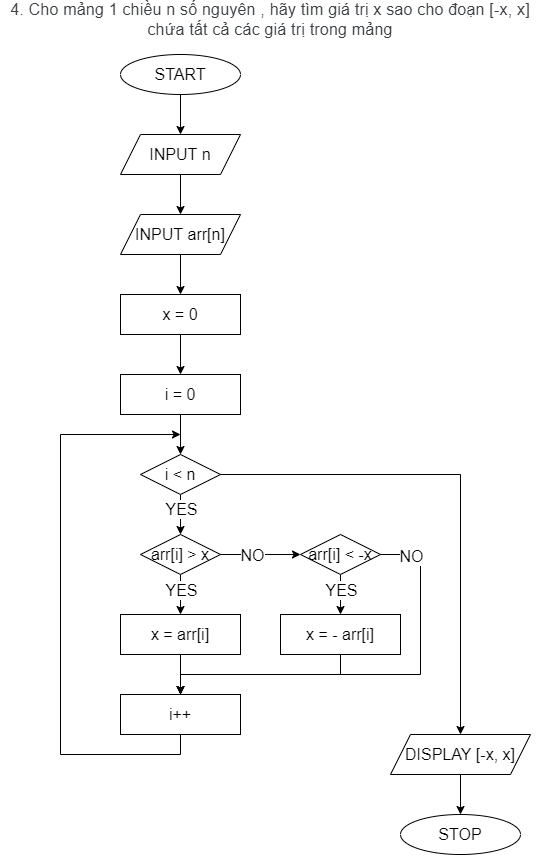

The diagram above was exported from draw.io. Its source (the exported page's mxGraphModel, read from the mxfile embedded in the PNG):
<mxGraphModel dx="1003" dy="1236" grid="1" gridSize="10" guides="1" tooltips="1" connect="1" arrows="1" fold="1" page="1" pageScale="1" pageWidth="827" pageHeight="1169" math="0" shadow="0">
  <root>
    <mxCell id="0" />
    <mxCell id="1" parent="0" />
    <mxCell id="NPRD6Nf1OF1dwsO5tJ2m-1" value="&lt;span style=&quot;color: rgb(60, 64, 67); font-family: Roboto, Arial, sans-serif; letter-spacing: 0.2px; text-align: start;&quot;&gt;&lt;font style=&quot;font-size: 16px;&quot;&gt;4. Cho mảng 1 chiều n số&amp;nbsp;nguyên , hãy tìm giá trị x sao cho đoạn [-x, x] chứa tất cả các giá trị trong mảng&lt;/font&gt;&lt;/span&gt;" style="text;html=1;strokeColor=none;fillColor=none;align=center;verticalAlign=middle;whiteSpace=wrap;rounded=0;" vertex="1" parent="1">
      <mxGeometry x="220" y="30" width="540" height="30" as="geometry" />
    </mxCell>
    <mxCell id="NPRD6Nf1OF1dwsO5tJ2m-4" value="" style="edgeStyle=orthogonalEdgeStyle;rounded=0;orthogonalLoop=1;jettySize=auto;html=1;fontSize=16;" edge="1" parent="1" source="NPRD6Nf1OF1dwsO5tJ2m-2" target="NPRD6Nf1OF1dwsO5tJ2m-3">
      <mxGeometry relative="1" as="geometry" />
    </mxCell>
    <mxCell id="NPRD6Nf1OF1dwsO5tJ2m-2" value="START" style="ellipse;whiteSpace=wrap;html=1;fontSize=16;" vertex="1" parent="1">
      <mxGeometry x="340" y="80" width="120" height="40" as="geometry" />
    </mxCell>
    <mxCell id="NPRD6Nf1OF1dwsO5tJ2m-6" value="" style="edgeStyle=orthogonalEdgeStyle;rounded=0;orthogonalLoop=1;jettySize=auto;html=1;fontSize=16;" edge="1" parent="1" source="NPRD6Nf1OF1dwsO5tJ2m-3" target="NPRD6Nf1OF1dwsO5tJ2m-5">
      <mxGeometry relative="1" as="geometry" />
    </mxCell>
    <mxCell id="NPRD6Nf1OF1dwsO5tJ2m-3" value="INPUT n" style="shape=parallelogram;perimeter=parallelogramPerimeter;whiteSpace=wrap;html=1;fixedSize=1;fontSize=16;" vertex="1" parent="1">
      <mxGeometry x="340" y="160" width="120" height="40" as="geometry" />
    </mxCell>
    <mxCell id="NPRD6Nf1OF1dwsO5tJ2m-8" value="" style="edgeStyle=orthogonalEdgeStyle;rounded=0;orthogonalLoop=1;jettySize=auto;html=1;fontSize=16;" edge="1" parent="1" source="NPRD6Nf1OF1dwsO5tJ2m-5" target="NPRD6Nf1OF1dwsO5tJ2m-7">
      <mxGeometry relative="1" as="geometry" />
    </mxCell>
    <mxCell id="NPRD6Nf1OF1dwsO5tJ2m-5" value="INPUT arr[n]" style="shape=parallelogram;perimeter=parallelogramPerimeter;whiteSpace=wrap;html=1;fixedSize=1;fontSize=16;" vertex="1" parent="1">
      <mxGeometry x="340" y="240" width="120" height="40" as="geometry" />
    </mxCell>
    <mxCell id="NPRD6Nf1OF1dwsO5tJ2m-10" value="" style="edgeStyle=orthogonalEdgeStyle;rounded=0;orthogonalLoop=1;jettySize=auto;html=1;fontSize=16;" edge="1" parent="1" source="NPRD6Nf1OF1dwsO5tJ2m-7" target="NPRD6Nf1OF1dwsO5tJ2m-9">
      <mxGeometry relative="1" as="geometry" />
    </mxCell>
    <mxCell id="NPRD6Nf1OF1dwsO5tJ2m-7" value="x = 0" style="whiteSpace=wrap;html=1;fontSize=16;" vertex="1" parent="1">
      <mxGeometry x="340" y="320" width="120" height="40" as="geometry" />
    </mxCell>
    <mxCell id="NPRD6Nf1OF1dwsO5tJ2m-12" value="" style="edgeStyle=orthogonalEdgeStyle;rounded=0;orthogonalLoop=1;jettySize=auto;html=1;fontSize=16;" edge="1" parent="1" source="NPRD6Nf1OF1dwsO5tJ2m-9" target="NPRD6Nf1OF1dwsO5tJ2m-11">
      <mxGeometry relative="1" as="geometry" />
    </mxCell>
    <mxCell id="NPRD6Nf1OF1dwsO5tJ2m-9" value="i = 0" style="whiteSpace=wrap;html=1;fontSize=16;" vertex="1" parent="1">
      <mxGeometry x="340" y="400" width="120" height="40" as="geometry" />
    </mxCell>
    <mxCell id="NPRD6Nf1OF1dwsO5tJ2m-14" value="" style="edgeStyle=orthogonalEdgeStyle;rounded=0;orthogonalLoop=1;jettySize=auto;html=1;fontSize=16;" edge="1" parent="1" source="NPRD6Nf1OF1dwsO5tJ2m-11" target="NPRD6Nf1OF1dwsO5tJ2m-13">
      <mxGeometry relative="1" as="geometry" />
    </mxCell>
    <mxCell id="NPRD6Nf1OF1dwsO5tJ2m-30" value="YES" style="edgeLabel;html=1;align=center;verticalAlign=middle;resizable=0;points=[];fontSize=16;" vertex="1" connectable="0" parent="NPRD6Nf1OF1dwsO5tJ2m-14">
      <mxGeometry x="-0.3" relative="1" as="geometry">
        <mxPoint as="offset" />
      </mxGeometry>
    </mxCell>
    <mxCell id="NPRD6Nf1OF1dwsO5tJ2m-32" value="" style="edgeStyle=orthogonalEdgeStyle;rounded=0;orthogonalLoop=1;jettySize=auto;html=1;fontSize=16;" edge="1" parent="1" source="NPRD6Nf1OF1dwsO5tJ2m-11" target="NPRD6Nf1OF1dwsO5tJ2m-31">
      <mxGeometry relative="1" as="geometry" />
    </mxCell>
    <mxCell id="NPRD6Nf1OF1dwsO5tJ2m-11" value="i &amp;lt; n" style="rhombus;whiteSpace=wrap;html=1;fontSize=16;" vertex="1" parent="1">
      <mxGeometry x="360" y="480" width="80" height="40" as="geometry" />
    </mxCell>
    <mxCell id="NPRD6Nf1OF1dwsO5tJ2m-16" value="" style="edgeStyle=orthogonalEdgeStyle;rounded=0;orthogonalLoop=1;jettySize=auto;html=1;fontSize=16;" edge="1" parent="1" source="NPRD6Nf1OF1dwsO5tJ2m-13" target="NPRD6Nf1OF1dwsO5tJ2m-15">
      <mxGeometry relative="1" as="geometry" />
    </mxCell>
    <mxCell id="NPRD6Nf1OF1dwsO5tJ2m-26" value="YES" style="edgeLabel;html=1;align=center;verticalAlign=middle;resizable=0;points=[];fontSize=16;" vertex="1" connectable="0" parent="NPRD6Nf1OF1dwsO5tJ2m-16">
      <mxGeometry x="-0.2429" relative="1" as="geometry">
        <mxPoint as="offset" />
      </mxGeometry>
    </mxCell>
    <mxCell id="NPRD6Nf1OF1dwsO5tJ2m-18" value="" style="edgeStyle=orthogonalEdgeStyle;rounded=0;orthogonalLoop=1;jettySize=auto;html=1;fontSize=16;" edge="1" parent="1" source="NPRD6Nf1OF1dwsO5tJ2m-13" target="NPRD6Nf1OF1dwsO5tJ2m-17">
      <mxGeometry relative="1" as="geometry" />
    </mxCell>
    <mxCell id="NPRD6Nf1OF1dwsO5tJ2m-28" value="NO" style="edgeLabel;html=1;align=center;verticalAlign=middle;resizable=0;points=[];fontSize=16;" vertex="1" connectable="0" parent="NPRD6Nf1OF1dwsO5tJ2m-18">
      <mxGeometry x="-0.219" relative="1" as="geometry">
        <mxPoint as="offset" />
      </mxGeometry>
    </mxCell>
    <mxCell id="NPRD6Nf1OF1dwsO5tJ2m-13" value="arr[i] &amp;gt; x" style="rhombus;whiteSpace=wrap;html=1;fontSize=16;" vertex="1" parent="1">
      <mxGeometry x="360" y="560" width="80" height="40" as="geometry" />
    </mxCell>
    <mxCell id="NPRD6Nf1OF1dwsO5tJ2m-22" value="" style="edgeStyle=orthogonalEdgeStyle;rounded=0;orthogonalLoop=1;jettySize=auto;html=1;fontSize=16;" edge="1" parent="1" source="NPRD6Nf1OF1dwsO5tJ2m-15" target="NPRD6Nf1OF1dwsO5tJ2m-21">
      <mxGeometry relative="1" as="geometry" />
    </mxCell>
    <mxCell id="NPRD6Nf1OF1dwsO5tJ2m-15" value="x = arr[i]" style="whiteSpace=wrap;html=1;fontSize=16;" vertex="1" parent="1">
      <mxGeometry x="340" y="640" width="120" height="40" as="geometry" />
    </mxCell>
    <mxCell id="NPRD6Nf1OF1dwsO5tJ2m-20" value="" style="edgeStyle=orthogonalEdgeStyle;rounded=0;orthogonalLoop=1;jettySize=auto;html=1;fontSize=16;" edge="1" parent="1" source="NPRD6Nf1OF1dwsO5tJ2m-17" target="NPRD6Nf1OF1dwsO5tJ2m-19">
      <mxGeometry relative="1" as="geometry" />
    </mxCell>
    <mxCell id="NPRD6Nf1OF1dwsO5tJ2m-27" value="YES" style="edgeLabel;html=1;align=center;verticalAlign=middle;resizable=0;points=[];fontSize=16;" vertex="1" connectable="0" parent="NPRD6Nf1OF1dwsO5tJ2m-20">
      <mxGeometry x="-0.2429" relative="1" as="geometry">
        <mxPoint as="offset" />
      </mxGeometry>
    </mxCell>
    <mxCell id="NPRD6Nf1OF1dwsO5tJ2m-25" style="edgeStyle=orthogonalEdgeStyle;rounded=0;orthogonalLoop=1;jettySize=auto;html=1;exitX=1;exitY=0.5;exitDx=0;exitDy=0;entryX=0.5;entryY=0;entryDx=0;entryDy=0;fontSize=16;" edge="1" parent="1" source="NPRD6Nf1OF1dwsO5tJ2m-17" target="NPRD6Nf1OF1dwsO5tJ2m-21">
      <mxGeometry relative="1" as="geometry">
        <Array as="points">
          <mxPoint x="640" y="580" />
          <mxPoint x="640" y="700" />
          <mxPoint x="400" y="700" />
        </Array>
      </mxGeometry>
    </mxCell>
    <mxCell id="NPRD6Nf1OF1dwsO5tJ2m-29" value="NO" style="edgeLabel;html=1;align=center;verticalAlign=middle;resizable=0;points=[];fontSize=16;" vertex="1" connectable="0" parent="NPRD6Nf1OF1dwsO5tJ2m-25">
      <mxGeometry x="-0.8558" y="-1" relative="1" as="geometry">
        <mxPoint as="offset" />
      </mxGeometry>
    </mxCell>
    <mxCell id="NPRD6Nf1OF1dwsO5tJ2m-17" value="arr[i] &amp;lt; -x" style="rhombus;whiteSpace=wrap;html=1;fontSize=16;" vertex="1" parent="1">
      <mxGeometry x="520" y="560" width="80" height="40" as="geometry" />
    </mxCell>
    <mxCell id="NPRD6Nf1OF1dwsO5tJ2m-23" style="edgeStyle=orthogonalEdgeStyle;rounded=0;orthogonalLoop=1;jettySize=auto;html=1;exitX=0.5;exitY=1;exitDx=0;exitDy=0;entryX=0.5;entryY=0;entryDx=0;entryDy=0;fontSize=16;" edge="1" parent="1" source="NPRD6Nf1OF1dwsO5tJ2m-19" target="NPRD6Nf1OF1dwsO5tJ2m-21">
      <mxGeometry relative="1" as="geometry" />
    </mxCell>
    <mxCell id="NPRD6Nf1OF1dwsO5tJ2m-19" value="x = - arr[i]" style="whiteSpace=wrap;html=1;fontSize=16;" vertex="1" parent="1">
      <mxGeometry x="500" y="640" width="120" height="40" as="geometry" />
    </mxCell>
    <mxCell id="NPRD6Nf1OF1dwsO5tJ2m-24" style="edgeStyle=orthogonalEdgeStyle;rounded=0;orthogonalLoop=1;jettySize=auto;html=1;exitX=0.5;exitY=1;exitDx=0;exitDy=0;fontSize=16;" edge="1" parent="1" source="NPRD6Nf1OF1dwsO5tJ2m-21">
      <mxGeometry relative="1" as="geometry">
        <mxPoint x="400" y="460" as="targetPoint" />
        <Array as="points">
          <mxPoint x="400" y="780" />
          <mxPoint x="280" y="780" />
          <mxPoint x="280" y="460" />
        </Array>
      </mxGeometry>
    </mxCell>
    <mxCell id="NPRD6Nf1OF1dwsO5tJ2m-21" value="i++" style="whiteSpace=wrap;html=1;fontSize=16;" vertex="1" parent="1">
      <mxGeometry x="340" y="720" width="120" height="40" as="geometry" />
    </mxCell>
    <mxCell id="NPRD6Nf1OF1dwsO5tJ2m-34" value="" style="edgeStyle=orthogonalEdgeStyle;rounded=0;orthogonalLoop=1;jettySize=auto;html=1;fontSize=16;" edge="1" parent="1" source="NPRD6Nf1OF1dwsO5tJ2m-31" target="NPRD6Nf1OF1dwsO5tJ2m-33">
      <mxGeometry relative="1" as="geometry" />
    </mxCell>
    <mxCell id="NPRD6Nf1OF1dwsO5tJ2m-31" value="DISPLAY [-x, x]" style="shape=parallelogram;perimeter=parallelogramPerimeter;whiteSpace=wrap;html=1;fixedSize=1;fontSize=16;" vertex="1" parent="1">
      <mxGeometry x="610" y="760" width="140" height="40" as="geometry" />
    </mxCell>
    <mxCell id="NPRD6Nf1OF1dwsO5tJ2m-33" value="STOP" style="ellipse;whiteSpace=wrap;html=1;fontSize=16;" vertex="1" parent="1">
      <mxGeometry x="620" y="840" width="120" height="40" as="geometry" />
    </mxCell>
  </root>
</mxGraphModel>